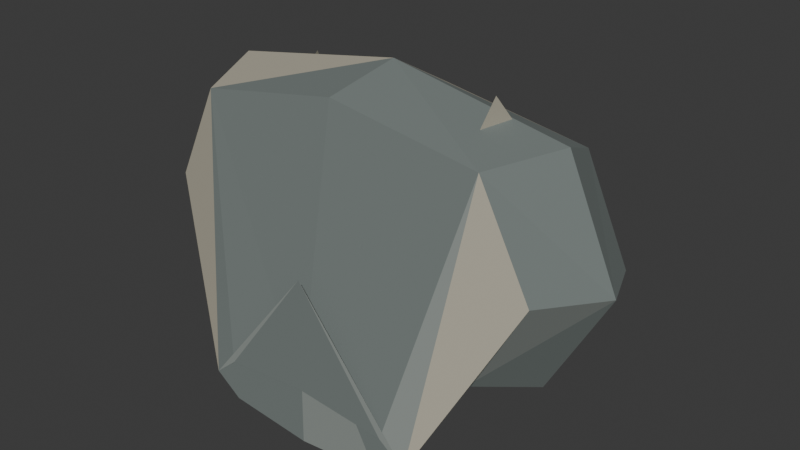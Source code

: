 # Source: source.blend  (saved by Blender 4.4.32; exported with 4.5.12 LTS)
import bpy
from mathutils import Matrix  # noqa: F401  (used for matrix-valued properties, if any)

bpy.ops.wm.read_factory_settings(use_empty=True)
scene = bpy.context.scene
scene.name = 'Scene'

# ---- collections
col_collection = bpy.data.collections.new('Collection'); scene.collection.children.link(col_collection)

# ---- materials (node trees are filled in below, after node groups)
mat_stone_slate = bpy.data.materials.new('Stone_Slate')
mat_stone_slate.diffuse_color = (0.18, 0.21, 0.2, 1.0)
mat_stone_facet = bpy.data.materials.new('Stone_Facet')
mat_stone_facet.diffuse_color = (0.27, 0.3, 0.28, 1.0)
mat_fresh_chips = bpy.data.materials.new('Fresh_Chips')
mat_fresh_chips.diffuse_color = (0.46, 0.43, 0.34, 1.0)
mat_impact_face = bpy.data.materials.new('Impact_Face')
mat_impact_face.diffuse_color = (0.56, 0.52, 0.42, 1.0)

# ---- material node trees
mat_stone_slate.use_nodes = True; mat_stone_slate.node_tree.nodes.clear()
_N = mat_stone_slate.node_tree.nodes; _L = mat_stone_slate.node_tree.links
n0 = _N.new('ShaderNodeBsdfPrincipled'); n0.name = 'Principled BSDF'; n0.location = (10, 300)
n0.inputs[0].default_value = (0.18, 0.21, 0.2, 1.0)
n0.inputs[2].default_value = 0.92
n1 = _N.new('ShaderNodeOutputMaterial'); n1.name = 'Material Output'; n1.location = (300, 300)
_L.new(n0.outputs[0], n1.inputs[0])
n1.is_active_output = True
mat_stone_facet.use_nodes = True; mat_stone_facet.node_tree.nodes.clear()
_N = mat_stone_facet.node_tree.nodes; _L = mat_stone_facet.node_tree.links
n0 = _N.new('ShaderNodeBsdfPrincipled'); n0.name = 'Principled BSDF'; n0.location = (10, 300)
n0.inputs[0].default_value = (0.27, 0.3, 0.28, 1.0)
n0.inputs[2].default_value = 0.88
n1 = _N.new('ShaderNodeOutputMaterial'); n1.name = 'Material Output'; n1.location = (300, 300)
_L.new(n0.outputs[0], n1.inputs[0])
n1.is_active_output = True
mat_fresh_chips.use_nodes = True; mat_fresh_chips.node_tree.nodes.clear()
_N = mat_fresh_chips.node_tree.nodes; _L = mat_fresh_chips.node_tree.links
n0 = _N.new('ShaderNodeBsdfPrincipled'); n0.name = 'Principled BSDF'; n0.location = (10, 300)
n0.inputs[0].default_value = (0.46, 0.43, 0.34, 1.0)
n0.inputs[2].default_value = 0.82
n1 = _N.new('ShaderNodeOutputMaterial'); n1.name = 'Material Output'; n1.location = (300, 300)
_L.new(n0.outputs[0], n1.inputs[0])
n1.is_active_output = True
mat_impact_face.use_nodes = True; mat_impact_face.node_tree.nodes.clear()
_N = mat_impact_face.node_tree.nodes; _L = mat_impact_face.node_tree.links
n0 = _N.new('ShaderNodeBsdfPrincipled'); n0.name = 'Principled BSDF'; n0.location = (10, 300)
n0.inputs[0].default_value = (0.56, 0.52, 0.42, 1.0)
n0.inputs[2].default_value = 0.78
n1 = _N.new('ShaderNodeOutputMaterial'); n1.name = 'Material Output'; n1.location = (300, 300)
_L.new(n0.outputs[0], n1.inputs[0])
n1.is_active_output = True

# ---- world
world_world = bpy.data.worlds.new('World'); scene.world = world_world
world_world.use_nodes = True; world_world.node_tree.nodes.clear()
_N = world_world.node_tree.nodes; _L = world_world.node_tree.links
n0 = _N.new('ShaderNodeOutputWorld'); n0.name = 'World Output'; n0.location = (300, 300)
n1 = _N.new('ShaderNodeBackground'); n1.name = 'Background'; n1.location = (10, 300)
n1.inputs[0].default_value = (0.05088, 0.05088, 0.05088, 1.0)
_L.new(n1.outputs[0], n0.inputs[0])
n0.is_active_output = True
world_world.color = (0.05088, 0.05088, 0.05088)
world_world.sun_shadow_jitter_overblur = 0.0

# ---- meshes
me_rock_coremesh = bpy.data.meshes.new('Rock_CoreMesh')
me_rock_coremesh.from_pydata([(0.042, 0.0, 0.028), (0.0327, 0.0, 0.03507), (2.527e-18, 0.0, 0.038), (-0.03159, 0.0, 0.03507), (-0.03995, 0.0, 0.028), (-0.03047, 0.0, 0.02093), (-7.198e-18, 0.0, 0.018), (0.03108, 0.0, 0.02093), (0.0722, 0.017, 0.088), (0.0539, 0.017, 0.1237), (4.07e-18, 0.017, 0.132), (-0.05225, 0.017, 0.1226), (-0.06908, 0.017, 0.088), (-0.05384, 0.017, 0.05236), (-1.254e-17, 0.017, 0.04282), (0.05174, 0.017, 0.05375), (0.08288, 0.046, 0.082), (0.06421, 0.046, 0.1243), (5.061e-18, 0.046, 0.1365), (-0.06521, 0.046, 0.125), (-0.08369, 0.046, 0.082), (-0.06256, 0.046, 0.04078), (-1.429e-17, 0.046, 0.03073), (0.06087, 0.046, 0.0419), (0.07139, 0.073, 0.076), (0.05462, 0.073, 0.1127), (4.139e-18, 0.073, 0.1214), (-0.0516, 0.073, 0.1106), (-0.06619, 0.073, 0.076), (-0.05153, 0.073, 0.0414), (-1.228e-17, 0.073, 0.03112), (0.05222, 0.073, 0.04094), (0.03883, 0.091, 0.082), (0.02915, 0.091, 0.1044), (2.243e-18, 0.091, 0.1102), (-0.02925, 0.091, 0.1045), (-0.03867, 0.091, 0.082), (-0.02957, 0.091, 0.05925), (-6.754e-18, 0.091, 0.05372), (0.02787, 0.091, 0.06056), (0.0, 0.001, 0.078), (0.0, 0.091, 0.078)], [], [(40, 0, 1), (41, 33, 32), (40, 1, 2), (41, 34, 33), (40, 2, 3), (41, 35, 34), (40, 3, 4), (41, 36, 35), (40, 4, 5), (41, 37, 36), (40, 5, 6), (41, 38, 37), (40, 6, 7), (41, 39, 38), (40, 7, 0), (41, 32, 39), (0, 1, 9), (0, 9, 8), (1, 2, 9), (2, 10, 9), (2, 3, 11), (2, 11, 10), (3, 4, 11), (4, 12, 11), (4, 5, 13), (4, 13, 12), (5, 6, 13), (6, 14, 13), (6, 7, 15), (6, 15, 14), (7, 0, 15), (0, 8, 15), (8, 9, 16), (9, 17, 16), (9, 10, 18), (9, 18, 17), (10, 11, 18), (11, 19, 18), (11, 12, 20), (11, 20, 19), (12, 13, 20), (13, 21, 20), (13, 14, 22), (13, 22, 21), (14, 15, 22), (15, 23, 22), (15, 8, 16), (15, 16, 23), (16, 17, 25), (16, 25, 24), (17, 18, 25), (18, 26, 25), (18, 19, 27), (18, 27, 26), (19, 20, 27), (20, 28, 27), (20, 21, 29), (20, 29, 28), (21, 22, 29), (22, 30, 29), (22, 23, 31), (22, 31, 30), (23, 16, 31), (16, 24, 31), (24, 25, 32), (25, 33, 32), (25, 26, 34), (25, 34, 33), (26, 27, 34), (27, 35, 34), (27, 28, 36), (27, 36, 35), (28, 29, 36), (29, 37, 36), (29, 30, 38), (29, 38, 37), (30, 31, 38), (31, 39, 38), (31, 24, 32), (31, 32, 39)])
me_rock_coremesh.polygons.foreach_set('material_index', [1, 0, 0, 1, 0, 1, 1, 1, 0, 1, 0, 0, 1, 0, 0, 0, 1, 2, 0, 0, 0, 0, 0, 2, 1, 0, 0, 0, 0, 2, 0, 0, 0, 0, 0, 0, 0, 2, 1, 0, 0, 0, 0, 2, 0, 0, 1, 0, 0, 0, 0, 2, 1, 0, 0, 0, 0, 2, 0, 0, 1, 0, 0, 2, 0, 2, 1, 0, 0, 0, 0, 2, 0, 0, 1, 0, 0, 2, 0, 0])
me_rock_coremesh.materials.append(mat_stone_slate)
me_rock_coremesh.materials.append(mat_stone_facet)
me_rock_coremesh.materials.append(mat_fresh_chips)
me_rock_coremesh.materials.append(mat_impact_face)
me_rock_coremesh.update()
me_impact_chipped_facemesh = bpy.data.meshes.new('Impact_Chipped_FaceMesh')
me_impact_chipped_facemesh.from_pydata([(-0.028, 0.09, 0.066), (0.029, 0.09, 0.067), (0.022, 0.095, 0.089), (-0.02, 0.095, 0.091), (0.0, 0.099, 0.079)], [], [(0, 1, 4), (1, 2, 4), (2, 3, 4), (3, 0, 4)])
me_impact_chipped_facemesh.materials.append(mat_impact_face)
me_impact_chipped_facemesh.update()
me_quarry_chipsmesh = bpy.data.meshes.new('Quarry_ChipsMesh')
me_quarry_chipsmesh.from_pydata([(-0.052, 0.047, 0.108), (-0.027, 0.055, 0.113), (-0.046, 0.064, 0.116), (-0.041, 0.055, 0.128), (0.04, 0.03, 0.119), (0.057, 0.038, 0.113), (0.045, 0.047, 0.126), (0.044, 0.038, 0.137)], [], [(0, 1, 2), (0, 2, 3), (4, 5, 6), (4, 6, 7)])
me_quarry_chipsmesh.materials.append(mat_fresh_chips)
me_quarry_chipsmesh.update()

# ---- objects
ob_rock_core = bpy.data.objects.new('Rock_Core', me_rock_coremesh)
ob_impact_chipped_face = bpy.data.objects.new('Impact_Chipped_Face', me_impact_chipped_facemesh)
ob_quarry_chips = bpy.data.objects.new('Quarry_Chips', me_quarry_chipsmesh)
ob_grip_marker = bpy.data.objects.new('grip_marker', None)
ob_release_marker = bpy.data.objects.new('release_marker', None)
ob_muzzle_marker = bpy.data.objects.new('muzzle_marker', None)

# ---- transforms, parenting, visibility, modifiers, constraints
ob_rock_core.location = (0.0, 0.0, 0.0)
ob_impact_chipped_face.location = (0.0, 0.0, 0.0)
ob_quarry_chips.location = (0.0, 0.0, 0.0)
ob_grip_marker.location = (0.0, 0.032, 0.039)
ob_grip_marker.rotation_mode = 'QUATERNION'
ob_grip_marker.rotation_quaternion = (0.7071, -0.7071, 0.0, 0.0)
ob_grip_marker.empty_display_size = 0.014
ob_release_marker.location = (0.0, 0.092, 0.079)
ob_release_marker.rotation_mode = 'QUATERNION'
ob_release_marker.rotation_quaternion = (0.7071, -0.7071, 0.0, 0.0)
ob_release_marker.empty_display_size = 0.014
ob_muzzle_marker.location = (0.0, 0.099, 0.079)
ob_muzzle_marker.rotation_mode = 'QUATERNION'
ob_muzzle_marker.rotation_quaternion = (0.7071, -0.7071, 0.0, 0.0)
ob_muzzle_marker.empty_display_size = 0.012

# ---- collection membership
col_collection.objects.link(ob_rock_core)
col_collection.objects.link(ob_impact_chipped_face)
col_collection.objects.link(ob_quarry_chips)
col_collection.objects.link(ob_grip_marker)
col_collection.objects.link(ob_release_marker)
col_collection.objects.link(ob_muzzle_marker)

# ---- scene / render settings (as saved in the file)
scene.frame_start = 1; scene.frame_end = 250; scene.frame_set(1)
scene.render.engine = 'BLENDER_EEVEE_NEXT'
bpy.context.view_layer.update()

# ---- added for rendering (the .blend has no active camera and no usable light): camera, sun
cam_auto = bpy.data.cameras.new('AutoCamera')
cam_auto.lens = 50.0
cam_auto.sensor_width = 36.0
cam_auto.clip_end = 1000.0
ob_auto_camera = bpy.data.objects.new('AutoCamera', cam_auto)
scene.collection.objects.link(ob_auto_camera)
ob_auto_camera.location = (0.209989, -0.202972, 0.245815)
ob_auto_camera.rotation_euler = (1.09748, -7.21219e-08, 0.694738)
scene.camera = ob_auto_camera
light_auto_sun = bpy.data.lights.new('AutoSun', 'SUN')
light_auto_sun.energy = 3.0
light_auto_sun.angle = 0.0523599
ob_auto_sun = bpy.data.objects.new('AutoSun', light_auto_sun)
scene.collection.objects.link(ob_auto_sun)
ob_auto_sun.rotation_euler = (0.872665, 0.174533, 0.523599)
bpy.context.view_layer.update()
